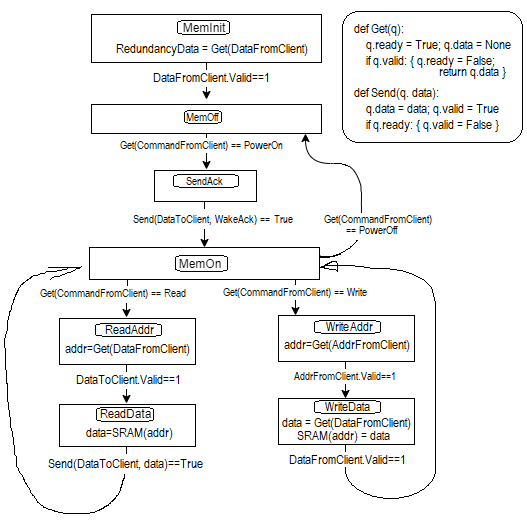

The diagram above was exported from draw.io. Its source (the exported page's mxGraphModel, read from the mxfile embedded in the PNG):
<mxGraphModel dx="2272" dy="832" grid="1" gridSize="10" guides="1" tooltips="1" connect="1" arrows="1" fold="1" page="1" pageScale="1" pageWidth="850" pageHeight="1100" math="0" shadow="0">
  <root>
    <mxCell id="0" />
    <mxCell id="1" parent="0" />
    <mxCell id="q5N3QvJG2JfIQG7980UH-3" style="edgeStyle=orthogonalEdgeStyle;rounded=0;orthogonalLoop=1;jettySize=auto;html=1;exitX=0.5;exitY=1;exitDx=0;exitDy=0;entryX=0.5;entryY=0;entryDx=0;entryDy=0;" parent="1" source="q5N3QvJG2JfIQG7980UH-1" target="q5N3QvJG2JfIQG7980UH-2" edge="1">
      <mxGeometry relative="1" as="geometry" />
    </mxCell>
    <mxCell id="GKnFL5RJ40cFqtUCvRhI-3" value="Redundacy ~Valid" style="edgeStyle=orthogonalEdgeStyle;rounded=0;orthogonalLoop=1;jettySize=auto;html=1;curved=1;entryX=1;entryY=0.25;entryDx=0;entryDy=0;exitX=1;exitY=0.75;exitDx=0;exitDy=0;" edge="1" parent="1" source="q5N3QvJG2JfIQG7980UH-1" target="q5N3QvJG2JfIQG7980UH-1">
      <mxGeometry relative="1" as="geometry">
        <mxPoint x="640" y="250" as="targetPoint" />
        <mxPoint x="700" y="240" as="sourcePoint" />
        <Array as="points">
          <mxPoint x="690" y="235" />
          <mxPoint x="690" y="205" />
        </Array>
      </mxGeometry>
    </mxCell>
    <mxCell id="q5N3QvJG2JfIQG7980UH-1" value="MemInit&lt;br&gt;&lt;br&gt;Receive Ready = 1" style="rounded=0;whiteSpace=wrap;html=1;" parent="1" vertex="1">
      <mxGeometry x="480" y="190" width="120" height="60" as="geometry" />
    </mxCell>
    <mxCell id="q5N3QvJG2JfIQG7980UH-5" value="Cmd PowerOff | | Cmd ~Valid" style="edgeStyle=orthogonalEdgeStyle;rounded=0;orthogonalLoop=1;jettySize=auto;html=1;exitX=1;exitY=0.75;exitDx=0;exitDy=0;curved=1;entryX=1;entryY=0.25;entryDx=0;entryDy=0;" parent="1" source="q5N3QvJG2JfIQG7980UH-2" target="q5N3QvJG2JfIQG7980UH-2" edge="1">
      <mxGeometry relative="1" as="geometry">
        <mxPoint x="310" y="290" as="targetPoint" />
        <Array as="points">
          <mxPoint x="260" y="225" />
          <mxPoint x="260" y="195" />
        </Array>
      </mxGeometry>
    </mxCell>
    <mxCell id="q5N3QvJG2JfIQG7980UH-7" value="Cmd PowerOn &amp;amp;&amp;amp;&amp;nbsp; Cmd Valid" style="edgeStyle=orthogonalEdgeStyle;curved=1;rounded=0;orthogonalLoop=1;jettySize=auto;html=1;exitX=0.5;exitY=1;exitDx=0;exitDy=0;" parent="1" source="q5N3QvJG2JfIQG7980UH-2" target="q5N3QvJG2JfIQG7980UH-6" edge="1">
      <mxGeometry x="0.25" y="-30" relative="1" as="geometry">
        <mxPoint as="offset" />
      </mxGeometry>
    </mxCell>
    <mxCell id="q5N3QvJG2JfIQG7980UH-2" value="MemOff&lt;br&gt;&lt;br&gt;Cmd Ready = 1" style="rounded=0;whiteSpace=wrap;html=1;" parent="1" vertex="1">
      <mxGeometry x="70" y="180" width="120" height="50" as="geometry" />
    </mxCell>
    <mxCell id="q5N3QvJG2JfIQG7980UH-4" value="Redundacy Valid, Receive redundancy" style="text;html=1;align=center;verticalAlign=middle;resizable=0;points=[];autosize=1;strokeColor=none;fillColor=none;" parent="1" vertex="1">
      <mxGeometry x="85" y="125" width="230" height="30" as="geometry" />
    </mxCell>
    <mxCell id="q5N3QvJG2JfIQG7980UH-9" value="WakeAckT &amp;amp;&amp;amp; Send Ready" style="edgeStyle=orthogonalEdgeStyle;curved=1;rounded=0;orthogonalLoop=1;jettySize=auto;html=1;exitX=0.5;exitY=1;exitDx=0;exitDy=0;" parent="1" source="q5N3QvJG2JfIQG7980UH-6" target="q5N3QvJG2JfIQG7980UH-8" edge="1">
      <mxGeometry relative="1" as="geometry" />
    </mxCell>
    <mxCell id="q5N3QvJG2JfIQG7980UH-6" value="Send WakeAck&lt;br&gt;&lt;br&gt;Send Valid = 1" style="rounded=0;whiteSpace=wrap;html=1;" parent="1" vertex="1">
      <mxGeometry x="70" y="310" width="120" height="60" as="geometry" />
    </mxCell>
    <mxCell id="q5N3QvJG2JfIQG7980UH-10" value="Cmd PowerOff &amp;amp;&amp;amp; Cmd Valid" style="edgeStyle=orthogonalEdgeStyle;curved=1;rounded=0;orthogonalLoop=1;jettySize=auto;html=1;exitX=1;exitY=0.5;exitDx=0;exitDy=0;" parent="1" source="q5N3QvJG2JfIQG7980UH-8" edge="1">
      <mxGeometry x="-0.0667" y="-60" relative="1" as="geometry">
        <Array as="points">
          <mxPoint x="190" y="440" />
          <mxPoint x="210" y="440" />
          <mxPoint x="210" y="260" />
          <mxPoint x="160" y="260" />
        </Array>
        <mxPoint x="160" y="230" as="targetPoint" />
        <mxPoint as="offset" />
      </mxGeometry>
    </mxCell>
    <mxCell id="27DbN43L93vCRT1h3v6H-3" value="Cmd Read &amp;amp;&amp;amp; Cmd Valid" style="edgeStyle=orthogonalEdgeStyle;rounded=0;orthogonalLoop=1;jettySize=auto;html=1;exitX=0.5;exitY=1;exitDx=0;exitDy=0;curved=1;" parent="1" source="q5N3QvJG2JfIQG7980UH-8" target="27DbN43L93vCRT1h3v6H-2" edge="1">
      <mxGeometry x="0.3077" relative="1" as="geometry">
        <mxPoint as="offset" />
      </mxGeometry>
    </mxCell>
    <mxCell id="27DbN43L93vCRT1h3v6H-8" value="Cmd Write &amp;amp;&amp;amp; Cmd Valid" style="edgeStyle=orthogonalEdgeStyle;curved=1;rounded=0;orthogonalLoop=1;jettySize=auto;html=1;exitX=1;exitY=0.5;exitDx=0;exitDy=0;entryX=0.5;entryY=0;entryDx=0;entryDy=0;" parent="1" source="q5N3QvJG2JfIQG7980UH-8" target="27DbN43L93vCRT1h3v6H-7" edge="1">
      <mxGeometry x="-0.0952" y="-50" relative="1" as="geometry">
        <mxPoint as="offset" />
      </mxGeometry>
    </mxCell>
    <mxCell id="q5N3QvJG2JfIQG7980UH-8" value="MemOn&lt;br&gt;&lt;br&gt;Cmd Ready = 1&lt;br&gt;Receive Ready = 0&lt;br&gt;Send Valid = 0" style="rounded=0;whiteSpace=wrap;html=1;" parent="1" vertex="1">
      <mxGeometry x="70" y="420" width="120" height="80" as="geometry" />
    </mxCell>
    <mxCell id="27DbN43L93vCRT1h3v6H-5" style="edgeStyle=orthogonalEdgeStyle;curved=1;rounded=0;orthogonalLoop=1;jettySize=auto;html=1;exitX=0.5;exitY=1;exitDx=0;exitDy=0;entryX=0.75;entryY=1;entryDx=0;entryDy=0;" parent="1" source="27DbN43L93vCRT1h3v6H-1" target="q5N3QvJG2JfIQG7980UH-8" edge="1">
      <mxGeometry relative="1" as="geometry">
        <Array as="points">
          <mxPoint x="90" y="810" />
          <mxPoint x="210" y="810" />
          <mxPoint x="210" y="610" />
          <mxPoint x="160" y="610" />
        </Array>
      </mxGeometry>
    </mxCell>
    <mxCell id="GKnFL5RJ40cFqtUCvRhI-4" value="Send Ready" style="edgeLabel;html=1;align=center;verticalAlign=middle;resizable=0;points=[];" vertex="1" connectable="0" parent="27DbN43L93vCRT1h3v6H-5">
      <mxGeometry x="-0.7721" y="1" relative="1" as="geometry">
        <mxPoint as="offset" />
      </mxGeometry>
    </mxCell>
    <mxCell id="27DbN43L93vCRT1h3v6H-1" value="Send Data&lt;br&gt;&lt;br&gt;Send Valid = 1" style="rounded=0;whiteSpace=wrap;html=1;" parent="1" vertex="1">
      <mxGeometry x="30" y="730" width="120" height="60" as="geometry" />
    </mxCell>
    <mxCell id="27DbN43L93vCRT1h3v6H-4" value="Recieve Valid" style="edgeStyle=orthogonalEdgeStyle;curved=1;rounded=0;orthogonalLoop=1;jettySize=auto;html=1;exitX=0.5;exitY=1;exitDx=0;exitDy=0;" parent="1" source="27DbN43L93vCRT1h3v6H-2" target="27DbN43L93vCRT1h3v6H-1" edge="1">
      <mxGeometry relative="1" as="geometry" />
    </mxCell>
    <mxCell id="27DbN43L93vCRT1h3v6H-2" value="Receive Addr&lt;br&gt;&lt;br&gt;Cmd Ready = 0&lt;br&gt;Receive Ready = 1&lt;br&gt;Send Valid = 0" style="rounded=0;whiteSpace=wrap;html=1;" parent="1" vertex="1">
      <mxGeometry x="30" y="590" width="120" height="80" as="geometry" />
    </mxCell>
    <mxCell id="27DbN43L93vCRT1h3v6H-6" value="Cmd Idle&amp;nbsp;|| Cmd ~Valid" style="edgeStyle=orthogonalEdgeStyle;curved=1;rounded=0;orthogonalLoop=1;jettySize=auto;html=1;entryX=0;entryY=0.75;entryDx=0;entryDy=0;exitX=0;exitY=0.25;exitDx=0;exitDy=0;" parent="1" source="q5N3QvJG2JfIQG7980UH-8" target="q5N3QvJG2JfIQG7980UH-8" edge="1">
      <mxGeometry relative="1" as="geometry">
        <Array as="points">
          <mxPoint x="-80" y="440" />
          <mxPoint x="-80" y="480" />
        </Array>
        <mxPoint x="50" y="490" as="sourcePoint" />
        <mxPoint x="190" y="457.5" as="targetPoint" />
        <mxPoint as="offset" />
      </mxGeometry>
    </mxCell>
    <mxCell id="27DbN43L93vCRT1h3v6H-9" style="edgeStyle=orthogonalEdgeStyle;curved=1;rounded=0;orthogonalLoop=1;jettySize=auto;html=1;exitX=0.5;exitY=1;exitDx=0;exitDy=0;entryX=1;entryY=0.75;entryDx=0;entryDy=0;" parent="1" source="27DbN43L93vCRT1h3v6H-7" target="q5N3QvJG2JfIQG7980UH-8" edge="1">
      <mxGeometry relative="1" as="geometry" />
    </mxCell>
    <mxCell id="GKnFL5RJ40cFqtUCvRhI-8" value="Receive Valid" style="edgeLabel;html=1;align=center;verticalAlign=middle;resizable=0;points=[];fontColor=none;" vertex="1" connectable="0" parent="27DbN43L93vCRT1h3v6H-9">
      <mxGeometry x="-0.2449" y="-9" relative="1" as="geometry">
        <mxPoint as="offset" />
      </mxGeometry>
    </mxCell>
    <mxCell id="GKnFL5RJ40cFqtUCvRhI-13" value="Receive ~Valid" style="edgeStyle=orthogonalEdgeStyle;curved=1;rounded=0;orthogonalLoop=1;jettySize=auto;html=1;exitX=1;exitY=0.75;exitDx=0;exitDy=0;fontColor=none;entryX=1;entryY=0.25;entryDx=0;entryDy=0;" edge="1" parent="1" source="27DbN43L93vCRT1h3v6H-7" target="27DbN43L93vCRT1h3v6H-7">
      <mxGeometry relative="1" as="geometry">
        <mxPoint x="400" y="520" as="targetPoint" />
        <Array as="points">
          <mxPoint x="500" y="680" />
          <mxPoint x="550" y="680" />
          <mxPoint x="550" y="643" />
        </Array>
      </mxGeometry>
    </mxCell>
    <mxCell id="27DbN43L93vCRT1h3v6H-7" value="Receive Addr, Data&lt;br&gt;&lt;br&gt;Receive Ready = 1" style="rounded=0;whiteSpace=wrap;html=1;" parent="1" vertex="1">
      <mxGeometry x="380" y="630" width="120" height="50" as="geometry" />
    </mxCell>
    <mxCell id="GKnFL5RJ40cFqtUCvRhI-10" value="Receive ~Valid&amp;nbsp;" style="edgeStyle=orthogonalEdgeStyle;curved=1;rounded=0;orthogonalLoop=1;jettySize=auto;html=1;exitX=0;exitY=0.25;exitDx=0;exitDy=0;entryX=0;entryY=0.75;entryDx=0;entryDy=0;fontColor=none;" edge="1" parent="1" source="27DbN43L93vCRT1h3v6H-2" target="27DbN43L93vCRT1h3v6H-2">
      <mxGeometry relative="1" as="geometry">
        <Array as="points">
          <mxPoint x="30" y="605" />
          <mxPoint x="-50" y="605" />
          <mxPoint x="-50" y="660" />
          <mxPoint x="30" y="660" />
        </Array>
      </mxGeometry>
    </mxCell>
    <mxCell id="GKnFL5RJ40cFqtUCvRhI-11" value="Send ~Ready" style="edgeStyle=orthogonalEdgeStyle;curved=1;rounded=0;orthogonalLoop=1;jettySize=auto;html=1;exitX=0;exitY=0.25;exitDx=0;exitDy=0;entryX=0;entryY=0.75;entryDx=0;entryDy=0;fontColor=none;" edge="1" parent="1" source="27DbN43L93vCRT1h3v6H-1" target="27DbN43L93vCRT1h3v6H-1">
      <mxGeometry relative="1" as="geometry">
        <Array as="points">
          <mxPoint x="30" y="725" />
          <mxPoint x="-50" y="725" />
          <mxPoint x="-50" y="790" />
          <mxPoint x="30" y="790" />
        </Array>
      </mxGeometry>
    </mxCell>
    <mxCell id="GKnFL5RJ40cFqtUCvRhI-14" value="Send ~Ready" style="edgeStyle=orthogonalEdgeStyle;curved=1;rounded=0;orthogonalLoop=1;jettySize=auto;html=1;exitX=0;exitY=0.25;exitDx=0;exitDy=0;entryX=0;entryY=0.75;entryDx=0;entryDy=0;fontColor=none;" edge="1" parent="1" source="q5N3QvJG2JfIQG7980UH-6" target="q5N3QvJG2JfIQG7980UH-6">
      <mxGeometry relative="1" as="geometry">
        <Array as="points">
          <mxPoint x="10" y="325" />
          <mxPoint x="10" y="355" />
        </Array>
      </mxGeometry>
    </mxCell>
    <mxCell id="GKnFL5RJ40cFqtUCvRhI-17" value="All Ready Valid signals should default to 0.&lt;br&gt;&lt;br&gt;Some are explicitly written for illustrative purposes." style="shape=process;whiteSpace=wrap;html=1;backgroundOutline=1;fontColor=none;" vertex="1" parent="1">
      <mxGeometry x="410" y="340" width="210" height="80" as="geometry" />
    </mxCell>
  </root>
</mxGraphModel>